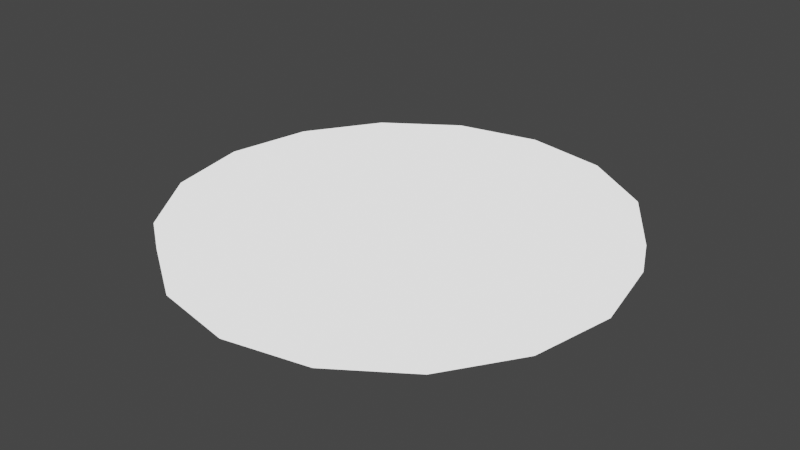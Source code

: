 # Source: WFC_TossofaCoin.blend  (saved by Blender 3.3.6; exported with 4.5.12 LTS)
import bpy
from mathutils import Matrix  # noqa: F401  (used for matrix-valued properties, if any)

bpy.ops.wm.read_factory_settings(use_empty=True)
scene = bpy.context.scene
scene.name = 'Scene'

# ---- collections
col_collection = bpy.data.collections.new('Collection'); scene.collection.children.link(col_collection)

# ---- materials (node trees are filled in below, after node groups)
mat_material_001 = bpy.data.materials.new('Material.001')
mat_material_001.use_transparent_shadow = False

# ---- material node trees
mat_material_001.use_nodes = True; mat_material_001.node_tree.nodes.clear()
_N = mat_material_001.node_tree.nodes; _L = mat_material_001.node_tree.links
n0 = _N.new('ShaderNodeBsdfPrincipled'); n0.name = 'Principled BSDF'; n0.location = (10, 300)
n0.distribution = 'GGX'
n0.subsurface_method = 'RANDOM_WALK_SKIN'
n0.inputs[0].default_value = (0.3264, 0.3185, 0.3185, 1.0)
n0.inputs[1].default_value = 1.0
n0.inputs[3].default_value = 1.45
n0.inputs[13].default_value = 0.7764
n0.inputs[27].default_value = (0.178, 0.178, 0.178, 1.0)
n0.inputs[28].default_value = 8.3
n1 = _N.new('ShaderNodeOutputMaterial'); n1.name = 'Material Output'; n1.location = (300, 300)
_L.new(n0.outputs[0], n1.inputs[0])
n1.is_active_output = True

# ---- world
world_world = bpy.data.worlds.new('World'); scene.world = world_world
world_world.use_nodes = True; world_world.node_tree.nodes.clear()
_N = world_world.node_tree.nodes; _L = world_world.node_tree.links
n0 = _N.new('ShaderNodeOutputWorld'); n0.name = 'World Output'; n0.location = (300, 300)
n1 = _N.new('ShaderNodeBackground'); n1.name = 'Background'; n1.location = (10, 300)
n1.inputs[0].default_value = (0.05088, 0.05088, 0.05088, 1.0)
_L.new(n1.outputs[0], n0.inputs[0])
n0.is_active_output = True
world_world.color = (0.05088, 0.05088, 0.05088)
world_world.use_sun_shadow = False
world_world.sun_shadow_jitter_overblur = 0.0

# ---- meshes
me_mesh = bpy.data.meshes.new('Mesh')
me_mesh.from_pydata([(0.0, -2.95, 0.0), (0.0, 2.95, 0.0), (50.0, -2.95, 0.0), (50.0, -1.475, 0.0), (50.0, 0.0, 0.0), (50.0, 1.475, 0.0), (50.0, 2.95, 0.0), (46.19, -2.95, -19.13), (46.19, -1.475, -19.13), (46.19, 0.0, -19.13), (46.19, 1.475, -19.13), (46.19, 2.95, -19.13), (35.36, -2.95, -35.36), (35.36, -1.475, -35.36), (35.36, 0.0, -35.36), (35.36, 1.475, -35.36), (35.36, 2.95, -35.36), (19.13, -2.95, -46.19), (19.13, -1.475, -46.19), (19.13, 0.0, -46.19), (19.13, 1.475, -46.19), (19.13, 2.95, -46.19), (3.062e-15, -2.95, -50.0), (3.062e-15, -1.475, -50.0), (3.062e-15, 0.0, -50.0), (3.062e-15, 1.475, -50.0), (3.062e-15, 2.95, -50.0), (-19.13, -2.95, -46.19), (-19.13, -1.475, -46.19), (-19.13, 0.0, -46.19), (-19.13, 1.475, -46.19), (-19.13, 2.95, -46.19), (-35.36, -2.95, -35.36), (-35.36, -1.475, -35.36), (-35.36, 0.0, -35.36), (-35.36, 1.475, -35.36), (-35.36, 2.95, -35.36), (-46.19, -2.95, -19.13), (-46.19, -1.475, -19.13), (-46.19, 0.0, -19.13), (-46.19, 1.475, -19.13), (-46.19, 2.95, -19.13), (-50.0, -2.95, -6.123e-15), (-50.0, -1.475, -6.123e-15), (-50.0, 0.0, -6.123e-15), (-50.0, 1.475, -6.123e-15), (-50.0, 2.95, -6.123e-15), (-46.19, -2.95, 19.13), (-46.19, -1.475, 19.13), (-46.19, 0.0, 19.13), (-46.19, 1.475, 19.13), (-46.19, 2.95, 19.13), (-35.36, -2.95, 35.36), (-35.36, -1.475, 35.36), (-35.36, 0.0, 35.36), (-35.36, 1.475, 35.36), (-35.36, 2.95, 35.36), (-19.13, -2.95, 46.19), (-19.13, -1.475, 46.19), (-19.13, 0.0, 46.19), (-19.13, 1.475, 46.19), (-19.13, 2.95, 46.19), (-9.185e-15, -2.95, 50.0), (-9.185e-15, -1.475, 50.0), (-9.185e-15, 0.0, 50.0), (-9.185e-15, 1.475, 50.0), (-9.185e-15, 2.95, 50.0), (19.13, -2.95, 46.19), (19.13, -1.475, 46.19), (19.13, 0.0, 46.19), (19.13, 1.475, 46.19), (19.13, 2.95, 46.19), (35.36, -2.95, 35.36), (35.36, -1.475, 35.36), (35.36, 0.0, 35.36), (35.36, 1.475, 35.36), (35.36, 2.95, 35.36), (46.19, -2.95, 19.13), (46.19, -1.475, 19.13), (46.19, 0.0, 19.13), (46.19, 1.475, 19.13), (46.19, 2.95, 19.13)], [], [(7, 2, 0), (7, 8, 3, 2), (8, 9, 4, 3), (9, 10, 5, 4), (10, 11, 6, 5), (11, 1, 6), (12, 7, 0), (12, 13, 8, 7), (13, 14, 9, 8), (14, 15, 10, 9), (15, 16, 11, 10), (16, 1, 11), (17, 12, 0), (17, 18, 13, 12), (18, 19, 14, 13), (19, 20, 15, 14), (20, 21, 16, 15), (21, 1, 16), (22, 17, 0), (22, 23, 18, 17), (23, 24, 19, 18), (24, 25, 20, 19), (25, 26, 21, 20), (26, 1, 21), (27, 22, 0), (27, 28, 23, 22), (28, 29, 24, 23), (29, 30, 25, 24), (30, 31, 26, 25), (31, 1, 26), (32, 27, 0), (32, 33, 28, 27), (33, 34, 29, 28), (34, 35, 30, 29), (35, 36, 31, 30), (36, 1, 31), (37, 32, 0), (37, 38, 33, 32), (38, 39, 34, 33), (39, 40, 35, 34), (40, 41, 36, 35), (41, 1, 36), (42, 37, 0), (42, 43, 38, 37), (43, 44, 39, 38), (44, 45, 40, 39), (45, 46, 41, 40), (46, 1, 41), (47, 42, 0), (47, 48, 43, 42), (48, 49, 44, 43), (49, 50, 45, 44), (50, 51, 46, 45), (51, 1, 46), (52, 47, 0), (52, 53, 48, 47), (53, 54, 49, 48), (54, 55, 50, 49), (55, 56, 51, 50), (56, 1, 51), (57, 52, 0), (57, 58, 53, 52), (58, 59, 54, 53), (59, 60, 55, 54), (60, 61, 56, 55), (61, 1, 56), (62, 57, 0), (62, 63, 58, 57), (63, 64, 59, 58), (64, 65, 60, 59), (65, 66, 61, 60), (66, 1, 61), (67, 62, 0), (67, 68, 63, 62), (68, 69, 64, 63), (69, 70, 65, 64), (70, 71, 66, 65), (71, 1, 66), (72, 67, 0), (72, 73, 68, 67), (73, 74, 69, 68), (74, 75, 70, 69), (75, 76, 71, 70), (76, 1, 71), (77, 72, 0), (77, 78, 73, 72), (78, 79, 74, 73), (79, 80, 75, 74), (80, 81, 76, 75), (81, 1, 76), (2, 77, 0), (2, 3, 78, 77), (3, 4, 79, 78), (4, 5, 80, 79), (5, 6, 81, 80), (6, 1, 81)])
me_mesh.polygons.foreach_set('use_smooth', [True] * 96)
_k = set([(2, 7), (2, 77), (6, 11), (6, 81), (7, 12), (11, 16), (12, 17), (16, 21), (17, 22), (21, 26), (22, 27), (26, 31), (27, 32), (31, 36), (32, 37), (36, 41), (37, 42), (41, 46), (42, 47), (46, 51), (47, 52), (51, 56), (52, 57), (56, 61), (57, 62), (61, 66), (62, 67), (66, 71), (67, 72), (71, 76), (72, 77), (76, 81)])
me_mesh.attributes.new('sharp_edge', 'BOOLEAN', 'EDGE').data.foreach_set('value', [ (min(e.vertices), max(e.vertices)) in _k for e in me_mesh.edges])
_uv = me_mesh.uv_layers.new(name='UVW')
_uv.uv.foreach_set('vector', [0.03806, 0.6913, 0.0, 0.5, 0.5, 0.5, 0.0625, 0.0, 0.0625, 0.25, 0.0, 0.25, 0.0, 0.0, 0.0625, 0.25, 0.0625, 0.5, 0.0, 0.5, 0.0, 0.25, 0.0625, 0.5, 0.0625, 0.75, 0.0, 0.75, 0.0, 0.5, 0.0625, 0.75, 0.0625, 1.0, 0.0, 1.0, 0.0, 0.75, 0.9619, 0.6913, 0.5, 0.5, 1.0, 0.5, 0.1464, 0.8536, 0.03806, 0.6913, 0.5, 0.5, 0.125, 0.0, 0.125, 0.25, 0.0625, 0.25, 0.0625, 0.0, 0.125, 0.25, 0.125, 0.5, 0.0625, 0.5, 0.0625, 0.25, 0.125, 0.5, 0.125, 0.75, 0.0625, 0.75, 0.0625, 0.5, 0.125, 0.75, 0.125, 1.0, 0.0625, 1.0, 0.0625, 0.75, 0.8536, 0.8536, 0.5, 0.5, 0.9619, 0.6913, 0.3087, 0.9619, 0.1464, 0.8536, 0.5, 0.5, 0.1875, 0.0, 0.1875, 0.25, 0.125, 0.25, 0.125, 0.0, 0.1875, 0.25, 0.1875, 0.5, 0.125, 0.5, 0.125, 0.25, 0.1875, 0.5, 0.1875, 0.75, 0.125, 0.75, 0.125, 0.5, 0.1875, 0.75, 0.1875, 1.0, 0.125, 1.0, 0.125, 0.75, 0.6913, 0.9619, 0.5, 0.5, 0.8536, 0.8536, 0.5, 1.0, 0.3087, 0.9619, 0.5, 0.5, 0.25, 0.0, 0.25, 0.25, 0.1875, 0.25, 0.1875, 0.0, 0.25, 0.25, 0.25, 0.5, 0.1875, 0.5, 0.1875, 0.25, 0.25, 0.5, 0.25, 0.75, 0.1875, 0.75, 0.1875, 0.5, 0.25, 0.75, 0.25, 1.0, 0.1875, 1.0, 0.1875, 0.75, 0.5, 1.0, 0.5, 0.5, 0.6913, 0.9619, 0.6913, 0.9619, 0.5, 1.0, 0.5, 0.5, 0.3125, 0.0, 0.3125, 0.25, 0.25, 0.25, 0.25, 0.0, 0.3125, 0.25, 0.3125, 0.5, 0.25, 0.5, 0.25, 0.25, 0.3125, 0.5, 0.3125, 0.75, 0.25, 0.75, 0.25, 0.5, 0.3125, 0.75, 0.3125, 1.0, 0.25, 1.0, 0.25, 0.75, 0.3087, 0.9619, 0.5, 0.5, 0.5, 1.0, 0.8536, 0.8536, 0.6913, 0.9619, 0.5, 0.5, 0.375, 0.0, 0.375, 0.25, 0.3125, 0.25, 0.3125, 0.0, 0.375, 0.25, 0.375, 0.5, 0.3125, 0.5, 0.3125, 0.25, 0.375, 0.5, 0.375, 0.75, 0.3125, 0.75, 0.3125, 0.5, 0.375, 0.75, 0.375, 1.0, 0.3125, 1.0, 0.3125, 0.75, 0.1464, 0.8536, 0.5, 0.5, 0.3087, 0.9619, 0.9619, 0.6913, 0.8536, 0.8536, 0.5, 0.5, 0.4375, 0.0, 0.4375, 0.25, 0.375, 0.25, 0.375, 0.0, 0.4375, 0.25, 0.4375, 0.5, 0.375, 0.5, 0.375, 0.25, 0.4375, 0.5, 0.4375, 0.75, 0.375, 0.75, 0.375, 0.5, 0.4375, 0.75, 0.4375, 1.0, 0.375, 1.0, 0.375, 0.75, 0.03806, 0.6913, 0.5, 0.5, 0.1464, 0.8536, 1.0, 0.5, 0.9619, 0.6913, 0.5, 0.5, 0.5, 0.0, 0.5, 0.25, 0.4375, 0.25, 0.4375, 0.0, 0.5, 0.25, 0.5, 0.5, 0.4375, 0.5, 0.4375, 0.25, 0.5, 0.5, 0.5, 0.75, 0.4375, 0.75, 0.4375, 0.5, 0.5, 0.75, 0.5, 1.0, 0.4375, 1.0, 0.4375, 0.75, 0.0, 0.5, 0.5, 0.5, 0.03806, 0.6913, 0.9619, 0.3087, 1.0, 0.5, 0.5, 0.5, 0.5625, 0.0, 0.5625, 0.25, 0.5, 0.25, 0.5, 0.0, 0.5625, 0.25, 0.5625, 0.5, 0.5, 0.5, 0.5, 0.25, 0.5625, 0.5, 0.5625, 0.75, 0.5, 0.75, 0.5, 0.5, 0.5625, 0.75, 0.5625, 1.0, 0.5, 1.0, 0.5, 0.75, 0.03806, 0.3087, 0.5, 0.5, 0.0, 0.5, 0.8536, 0.1464, 0.9619, 0.3087, 0.5, 0.5, 0.625, 0.0, 0.625, 0.25, 0.5625, 0.25, 0.5625, 0.0, 0.625, 0.25, 0.625, 0.5, 0.5625, 0.5, 0.5625, 0.25, 0.625, 0.5, 0.625, 0.75, 0.5625, 0.75, 0.5625, 0.5, 0.625, 0.75, 0.625, 1.0, 0.5625, 1.0, 0.5625, 0.75, 0.1464, 0.1464, 0.5, 0.5, 0.03806, 0.3087, 0.6913, 0.03806, 0.8536, 0.1464, 0.5, 0.5, 0.6875, 0.0, 0.6875, 0.25, 0.625, 0.25, 0.625, 0.0, 0.6875, 0.25, 0.6875, 0.5, 0.625, 0.5, 0.625, 0.25, 0.6875, 0.5, 0.6875, 0.75, 0.625, 0.75, 0.625, 0.5, 0.6875, 0.75, 0.6875, 1.0, 0.625, 1.0, 0.625, 0.75, 0.3087, 0.03806, 0.5, 0.5, 0.1464, 0.1464, 0.5, 0.0, 0.6913, 0.03806, 0.5, 0.5, 0.75, 0.0, 0.75, 0.25, 0.6875, 0.25, 0.6875, 0.0, 0.75, 0.25, 0.75, 0.5, 0.6875, 0.5, 0.6875, 0.25, 0.75, 0.5, 0.75, 0.75, 0.6875, 0.75, 0.6875, 0.5, 0.75, 0.75, 0.75, 1.0, 0.6875, 1.0, 0.6875, 0.75, 0.5, 0.0, 0.5, 0.5, 0.3087, 0.03806, 0.3087, 0.03806, 0.5, 0.0, 0.5, 0.5, 0.8125, 0.0, 0.8125, 0.25, 0.75, 0.25, 0.75, 0.0, 0.8125, 0.25, 0.8125, 0.5, 0.75, 0.5, 0.75, 0.25, 0.8125, 0.5, 0.8125, 0.75, 0.75, 0.75, 0.75, 0.5, 0.8125, 0.75, 0.8125, 1.0, 0.75, 1.0, 0.75, 0.75, 0.6913, 0.03806, 0.5, 0.5, 0.5, 0.0, 0.1464, 0.1464, 0.3087, 0.03806, 0.5, 0.5, 0.875, 0.0, 0.875, 0.25, 0.8125, 0.25, 0.8125, 0.0, 0.875, 0.25, 0.875, 0.5, 0.8125, 0.5, 0.8125, 0.25, 0.875, 0.5, 0.875, 0.75, 0.8125, 0.75, 0.8125, 0.5, 0.875, 0.75, 0.875, 1.0, 0.8125, 1.0, 0.8125, 0.75, 0.8536, 0.1464, 0.5, 0.5, 0.6913, 0.03806, 0.03806, 0.3087, 0.1464, 0.1464, 0.5, 0.5, 0.9375, 0.0, 0.9375, 0.25, 0.875, 0.25, 0.875, 0.0, 0.9375, 0.25, 0.9375, 0.5, 0.875, 0.5, 0.875, 0.25, 0.9375, 0.5, 0.9375, 0.75, 0.875, 0.75, 0.875, 0.5, 0.9375, 0.75, 0.9375, 1.0, 0.875, 1.0, 0.875, 0.75, 0.9619, 0.3087, 0.5, 0.5, 0.8536, 0.1464, 0.0, 0.5, 0.03806, 0.3087, 0.5, 0.5, 1.0, 0.0, 1.0, 0.25, 0.9375, 0.25, 0.9375, 0.0, 1.0, 0.25, 1.0, 0.5, 0.9375, 0.5, 0.9375, 0.25, 1.0, 0.5, 1.0, 0.75, 0.9375, 0.75, 0.9375, 0.5, 1.0, 0.75, 1.0, 1.0, 0.9375, 1.0, 0.9375, 0.75, 1.0, 0.5, 0.5, 0.5, 0.9619, 0.3087])
me_mesh.materials.append(mat_material_001)
me_mesh.update()
me_mesh.normals_split_custom_set([tuple(v) for v in zip(*[iter([0.0, -1.0, -1.595e-08, 0.0, -1.0, 0.0, 0.0, -1.0, -1.18e-18, 0.9239, 0.0, -0.3827, 0.9239, 0.0, -0.3827, 1.0, 0.0, 0.0, 1.0, 0.0, 0.0, 0.9239, 0.0, -0.3827, 0.9239, 0.0, -0.3827, 1.0, 0.0, 0.0, 1.0, 0.0, 0.0, 0.9239, 0.0, -0.3827, 0.9239, 0.0, -0.3827, 1.0, 0.0, 0.0, 1.0, 0.0, 0.0, 0.9239, 0.0, -0.3827, 0.9239, 0.0, -0.3827, 1.0, 0.0, 0.0, 1.0, 0.0, 0.0, 0.0, 1.0, -1.595e-08, 0.0, 1.0, 0.0, 0.0, 1.0, 0.0, 0.0, -1.0, 0.0, 0.0, -1.0, -1.595e-08, 0.0, -1.0, -1.18e-18, 0.7071, 0.0, -0.7071, 0.7071, 0.0, -0.7071, 0.9239, 0.0, -0.3827, 0.9239, 0.0, -0.3827, 0.7071, 0.0, -0.7071, 0.7071, 0.0, -0.7071, 0.9239, 0.0, -0.3827, 0.9239, 0.0, -0.3827, 0.7071, 0.0, -0.7071, 0.7071, 0.0, -0.7071, 0.9239, 0.0, -0.3827, 0.9239, 0.0, -0.3827, 0.7071, 0.0, -0.7071, 0.7071, 0.0, -0.7071, 0.9239, 0.0, -0.3827, 0.9239, 0.0, -0.3827, 0.0, 1.0, 0.0, 0.0, 1.0, 0.0, 0.0, 1.0, -1.595e-08, 0.0, -1.0, 0.0, 0.0, -1.0, 0.0, 0.0, -1.0, -1.18e-18, 0.3827, 0.0, -0.9239, 0.3827, 0.0, -0.9239, 0.7071, 0.0, -0.7071, 0.7071, 0.0, -0.7071, 0.3827, 0.0, -0.9239, 0.3827, 0.0, -0.9239, 0.7071, 0.0, -0.7071, 0.7071, 0.0, -0.7071, 0.3827, 0.0, -0.9239, 0.3827, 0.0, -0.9239, 0.7071, 0.0, -0.7071, 0.7071, 0.0, -0.7071, 0.3827, 0.0, -0.9239, 0.3827, 0.0, -0.9239, 0.7071, 0.0, -0.7071, 0.7071, 0.0, -0.7071, 0.0, 1.0, 0.0, 0.0, 1.0, 0.0, 0.0, 1.0, 0.0, 0.0, -1.0, -9.439e-18, 0.0, -1.0, 0.0, 0.0, -1.0, -1.18e-18, 0.0, 0.0, -1.0, 0.0, 0.0, -1.0, 0.3827, 0.0, -0.9239, 0.3827, 0.0, -0.9239, 0.0, 0.0, -1.0, 0.0, 0.0, -1.0, 0.3827, 0.0, -0.9239, 0.3827, 0.0, -0.9239, 0.0, 0.0, -1.0, 0.0, 0.0, -1.0, 0.3827, 0.0, -0.9239, 0.3827, 0.0, -0.9239, 0.0, 0.0, -1.0, 0.0, 0.0, -1.0, 0.3827, 0.0, -0.9239, 0.3827, 0.0, -0.9239, 0.0, 1.0, -9.439e-18, 0.0, 1.0, 0.0, 0.0, 1.0, 0.0, 0.0, -1.0, -9.439e-18, 0.0, -1.0, -9.439e-18, 0.0, -1.0, -1.18e-18, -0.3827, 0.0, -0.9239, -0.3827, 0.0, -0.9239, 0.0, 0.0, -1.0, 0.0, 0.0, -1.0, -0.3827, 0.0, -0.9239, -0.3827, 0.0, -0.9239, 0.0, 0.0, -1.0, 0.0, 0.0, -1.0, -0.3827, 0.0, -0.9239, -0.3827, 0.0, -0.9239, 0.0, 0.0, -1.0, 0.0, 0.0, -1.0, -0.3827, 0.0, -0.9239, -0.3827, 0.0, -0.9239, 0.0, 0.0, -1.0, 0.0, 0.0, -1.0, 0.0, 1.0, -9.439e-18, 0.0, 1.0, 0.0, 0.0, 1.0, -9.439e-18, 0.0, -1.0, 0.0, 0.0, -1.0, -9.439e-18, 0.0, -1.0, -1.18e-18, -0.7071, 0.0, -0.7071, -0.7071, 0.0, -0.7071, -0.3827, 0.0, -0.9239, -0.3827, 0.0, -0.9239, -0.7071, 0.0, -0.7071, -0.7071, 0.0, -0.7071, -0.3827, 0.0, -0.9239, -0.3827, 0.0, -0.9239, -0.7071, 0.0, -0.7071, -0.7071, 0.0, -0.7071, -0.3827, 0.0, -0.9239, -0.3827, 0.0, -0.9239, -0.7071, 0.0, -0.7071, -0.7071, 0.0, -0.7071, -0.3827, 0.0, -0.9239, -0.3827, 0.0, -0.9239, 0.0, 1.0, 0.0, 0.0, 1.0, 0.0, 0.0, 1.0, -9.439e-18, 0.0, -1.0, -1.595e-08, 0.0, -1.0, 0.0, 0.0, -1.0, -1.18e-18, -0.9239, 0.0, -0.3827, -0.9239, 0.0, -0.3827, -0.7071, 0.0, -0.7071, -0.7071, 0.0, -0.7071, -0.9239, 0.0, -0.3827, -0.9239, 0.0, -0.3827, -0.7071, 0.0, -0.7071, -0.7071, 0.0, -0.7071, -0.9239, 0.0, -0.3827, -0.9239, 0.0, -0.3827, -0.7071, 0.0, -0.7071, -0.7071, 0.0, -0.7071, -0.9239, 0.0, -0.3827, -0.9239, 0.0, -0.3827, -0.7071, 0.0, -0.7071, -0.7071, 0.0, -0.7071, 0.0, 1.0, -1.595e-08, 0.0, 1.0, 0.0, 0.0, 1.0, 0.0, 0.0, -1.0, 0.0, 0.0, -1.0, -1.595e-08, 0.0, -1.0, -1.18e-18, -1.0, 0.0, 0.0, -1.0, 0.0, 0.0, -0.9239, 0.0, -0.3827, -0.9239, 0.0, -0.3827, -1.0, 0.0, 0.0, -1.0, 0.0, 0.0, -0.9239, 0.0, -0.3827, -0.9239, 0.0, -0.3827, -1.0, 0.0, 0.0, -1.0, 0.0, 0.0, -0.9239, 0.0, -0.3827, -0.9239, 0.0, -0.3827, -1.0, 0.0, 0.0, -1.0, 0.0, 0.0, -0.9239, 0.0, -0.3827, -0.9239, 0.0, -0.3827, 0.0, 1.0, 0.0, 0.0, 1.0, 0.0, 0.0, 1.0, -1.595e-08, 0.0, -1.0, 1.595e-08, 0.0, -1.0, 0.0, 0.0, -1.0, -1.18e-18, -0.9239, 0.0, 0.3827, -0.9239, 0.0, 0.3827, -1.0, 0.0, 0.0, -1.0, 0.0, 0.0, -0.9239, 0.0, 0.3827, -0.9239, 0.0, 0.3827, -1.0, 0.0, 0.0, -1.0, 0.0, 0.0, -0.9239, 0.0, 0.3827, -0.9239, 0.0, 0.3827, -1.0, 0.0, 0.0, -1.0, 0.0, 0.0, -0.9239, 0.0, 0.3827, -0.9239, 0.0, 0.3827, -1.0, 0.0, 0.0, -1.0, 0.0, 0.0, 0.0, 1.0, 1.595e-08, 0.0, 1.0, 0.0, 0.0, 1.0, 0.0, 0.0, -1.0, 0.0, 0.0, -1.0, 1.595e-08, 0.0, -1.0, -1.18e-18, -0.7071, 0.0, 0.7071, -0.7071, 0.0, 0.7071, -0.9239, 0.0, 0.3827, -0.9239, 0.0, 0.3827, -0.7071, 0.0, 0.7071, -0.7071, 0.0, 0.7071, -0.9239, 0.0, 0.3827, -0.9239, 0.0, 0.3827, -0.7071, 0.0, 0.7071, -0.7071, 0.0, 0.7071, -0.9239, 0.0, 0.3827, -0.9239, 0.0, 0.3827, -0.7071, 0.0, 0.7071, -0.7071, 0.0, 0.7071, -0.9239, 0.0, 0.3827, -0.9239, 0.0, 0.3827, 0.0, 1.0, 0.0, 0.0, 1.0, 0.0, 0.0, 1.0, 1.595e-08, 0.0, -1.0, 0.0, 0.0, -1.0, 0.0, 0.0, -1.0, -1.18e-18, -0.3827, 0.0, 0.9239, -0.3827, 0.0, 0.9239, -0.7071, 0.0, 0.7071, -0.7071, 0.0, 0.7071, -0.3827, 0.0, 0.9239, -0.3827, 0.0, 0.9239, -0.7071, 0.0, 0.7071, -0.7071, 0.0, 0.7071, -0.3827, 0.0, 0.9239, -0.3827, 0.0, 0.9239, -0.7071, 0.0, 0.7071, -0.7071, 0.0, 0.7071, -0.3827, 0.0, 0.9239, -0.3827, 0.0, 0.9239, -0.7071, 0.0, 0.7071, -0.7071, 0.0, 0.7071, 0.0, 1.0, 0.0, 0.0, 1.0, 0.0, 0.0, 1.0, 0.0, 0.0, -1.0, 2.832e-17, 0.0, -1.0, 0.0, 0.0, -1.0, -1.18e-18, 0.0, 0.0, 1.0, 0.0, 0.0, 1.0, -0.3827, 0.0, 0.9239, -0.3827, 0.0, 0.9239, 0.0, 0.0, 1.0, 0.0, 0.0, 1.0, -0.3827, 0.0, 0.9239, -0.3827, 0.0, 0.9239, 0.0, 0.0, 1.0, 0.0, 0.0, 1.0, -0.3827, 0.0, 0.9239, -0.3827, 0.0, 0.9239, 0.0, 0.0, 1.0, 0.0, 0.0, 1.0, -0.3827, 0.0, 0.9239, -0.3827, 0.0, 0.9239, 0.0, 1.0, 2.832e-17, 0.0, 1.0, 0.0, 0.0, 1.0, 0.0, 0.0, -1.0, 2.832e-17, 0.0, -1.0, 2.832e-17, 0.0, -1.0, -1.18e-18, 0.3827, 0.0, 0.9239, 0.3827, 0.0, 0.9239, 0.0, 0.0, 1.0, 0.0, 0.0, 1.0, 0.3827, 0.0, 0.9239, 0.3827, 0.0, 0.9239, 0.0, 0.0, 1.0, 0.0, 0.0, 1.0, 0.3827, 0.0, 0.9239, 0.3827, 0.0, 0.9239, 0.0, 0.0, 1.0, 0.0, 0.0, 1.0, 0.3827, 0.0, 0.9239, 0.3827, 0.0, 0.9239, 0.0, 0.0, 1.0, 0.0, 0.0, 1.0, 0.0, 1.0, 2.832e-17, 0.0, 1.0, 0.0, 0.0, 1.0, 2.832e-17, 0.0, -1.0, 0.0, 0.0, -1.0, 2.832e-17, 0.0, -1.0, -1.18e-18, 0.7071, 0.0, 0.7071, 0.7071, 0.0, 0.7071, 0.3827, 0.0, 0.9239, 0.3827, 0.0, 0.9239, 0.7071, 0.0, 0.7071, 0.7071, 0.0, 0.7071, 0.3827, 0.0, 0.9239, 0.3827, 0.0, 0.9239, 0.7071, 0.0, 0.7071, 0.7071, 0.0, 0.7071, 0.3827, 0.0, 0.9239, 0.3827, 0.0, 0.9239, 0.7071, 0.0, 0.7071, 0.7071, 0.0, 0.7071, 0.3827, 0.0, 0.9239, 0.3827, 0.0, 0.9239, 0.0, 1.0, 0.0, 0.0, 1.0, 0.0, 0.0, 1.0, 2.832e-17, 0.0, -1.0, 1.595e-08, 0.0, -1.0, 0.0, 0.0, -1.0, -1.18e-18, 0.9239, 0.0, 0.3827, 0.9239, 0.0, 0.3827, 0.7071, 0.0, 0.7071, 0.7071, 0.0, 0.7071, 0.9239, 0.0, 0.3827, 0.9239, 0.0, 0.3827, 0.7071, 0.0, 0.7071, 0.7071, 0.0, 0.7071, 0.9239, 0.0, 0.3827, 0.9239, 0.0, 0.3827, 0.7071, 0.0, 0.7071, 0.7071, 0.0, 0.7071, 0.9239, 0.0, 0.3827, 0.9239, 0.0, 0.3827, 0.7071, 0.0, 0.7071, 0.7071, 0.0, 0.7071, 0.0, 1.0, 1.595e-08, 0.0, 1.0, 0.0, 0.0, 1.0, 0.0, 0.0, -1.0, 0.0, 0.0, -1.0, 1.595e-08, 0.0, -1.0, -1.18e-18, 1.0, 0.0, 0.0, 1.0, 0.0, 0.0, 0.9239, 0.0, 0.3827, 0.9239, 0.0, 0.3827, 1.0, 0.0, 0.0, 1.0, 0.0, 0.0, 0.9239, 0.0, 0.3827, 0.9239, 0.0, 0.3827, 1.0, 0.0, 0.0, 1.0, 0.0, 0.0, 0.9239, 0.0, 0.3827, 0.9239, 0.0, 0.3827, 1.0, 0.0, 0.0, 1.0, 0.0, 0.0, 0.9239, 0.0, 0.3827, 0.9239, 0.0, 0.3827, 0.0, 1.0, 0.0, 0.0, 1.0, 0.0, 0.0, 1.0, 1.595e-08])] * 3)])

# ---- objects
ob_cylinder = bpy.data.objects.new('Cylinder', me_mesh)

# ---- transforms, parenting, visibility, modifiers, constraints
ob_cylinder.location = (-9.721, 0.0, -0.4146)
ob_cylinder.rotation_euler = (1.571, -28.28, -0.0)
ob_cylinder.scale = (0.01, 0.01, 0.01)
ob_cylinder.color = (0.8, 0.8, 0.8, 1.0)

# ---- collection membership
col_collection.objects.link(ob_cylinder)

# ---- scene / render settings (as saved in the file)
scene.frame_start = 1; scene.frame_end = 250; scene.frame_set(152)
scene.render.engine = 'BLENDER_EEVEE_NEXT'
scene.render.fps = 25
scene.render.film_transparent = True
scene.cycles.sampling_pattern = 'TABULATED_SOBOL'
scene.cycles.use_light_tree = False
scene.view_settings.view_transform = 'Filmic'
bpy.context.view_layer.update()

# ---- added for rendering (the .blend has no active camera): camera
cam_auto = bpy.data.cameras.new('AutoCamera')
cam_auto.lens = 50.0
cam_auto.sensor_width = 36.0
cam_auto.clip_end = 1000.0
ob_auto_camera = bpy.data.objects.new('AutoCamera', cam_auto)
scene.collection.objects.link(ob_auto_camera)
ob_auto_camera.location = (-8.41072, -1.57227, 0.633585)
ob_auto_camera.rotation_euler = (1.09748, -7.21219e-08, 0.694738)
scene.camera = ob_auto_camera
bpy.context.view_layer.update()
